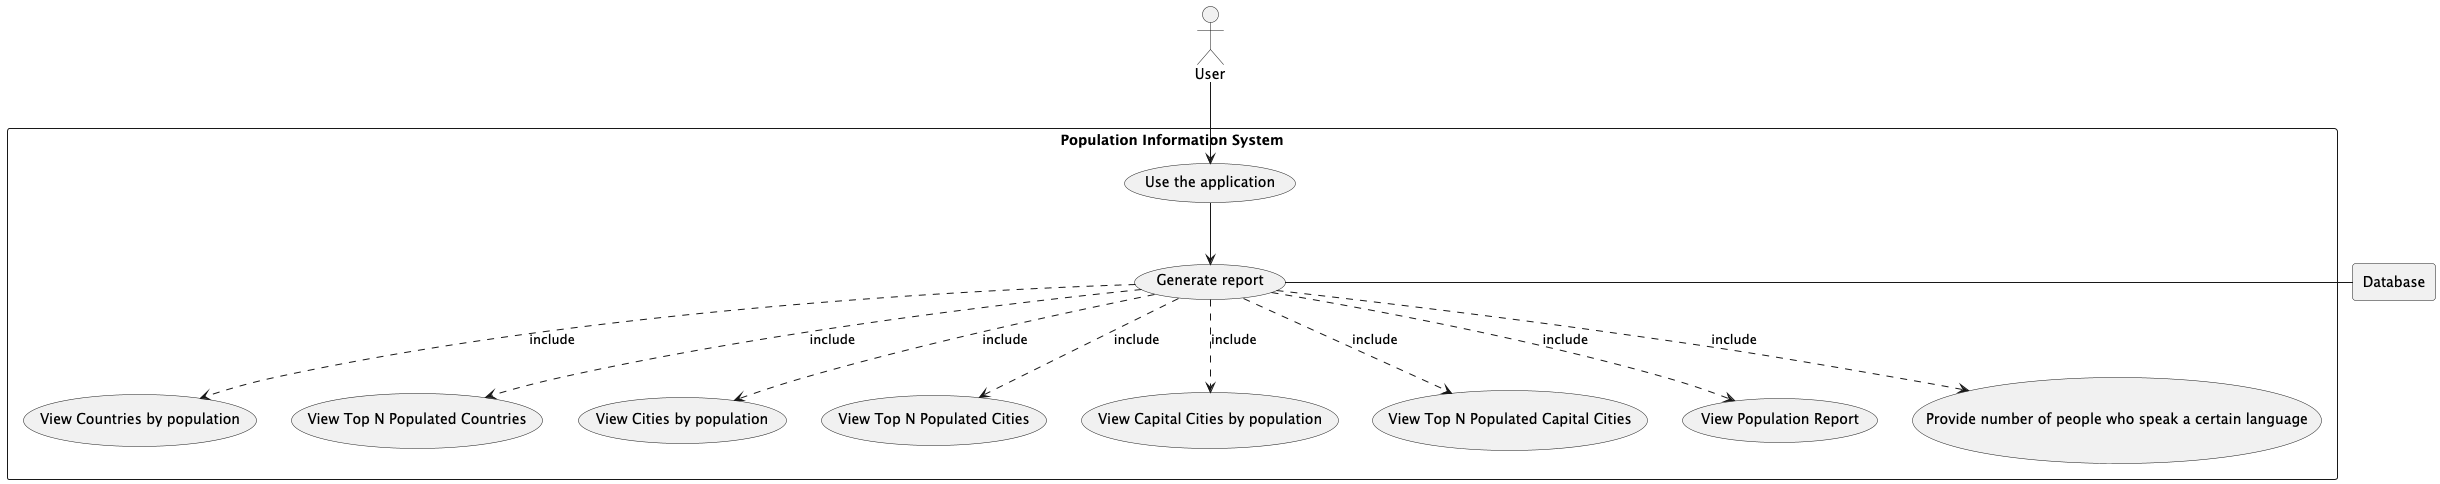

The diagram above was rendered by PlantUML. Its source (embedded in the PNG):
@startuml
'https://plantuml.com/use-case-diagram



rectangle Database
User as User
rectangle "Population Information System" {

User --> (Use the application)
(Use the application) --> (Generate report)
(Generate report) - Database
(Generate report) ..> (View Countries by population)  : include
(Generate report) ..> (View Top N Populated Countries)  : include
(Generate report) ..> (View Cities by population) : include
(Generate report) ..> (View Top N Populated Cities) : include
(Generate report) ..> (View Capital Cities by population) : include
(Generate report) ..> (View Top N Populated Capital Cities) : include
(Generate report) ..> (View Population Report) : include
(Generate report) ..> (Provide number of people who speak a certain language) : include

}



@enduml